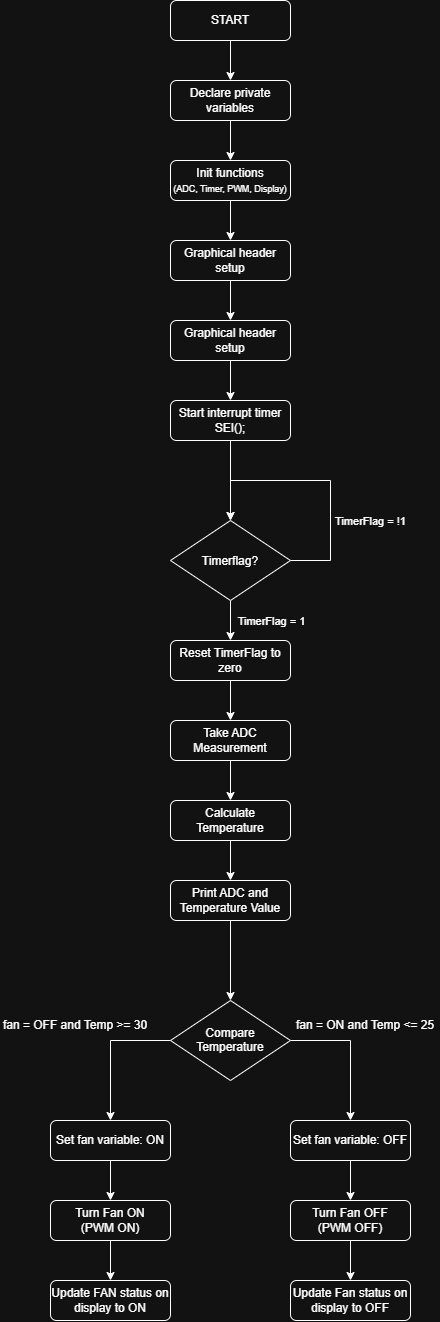

The diagram above was exported from draw.io. Its source (the exported page's mxGraphModel, read from the mxfile embedded in the PNG):
<mxGraphModel dx="982" dy="679" grid="1" gridSize="10" guides="1" tooltips="1" connect="1" arrows="1" fold="1" page="1" pageScale="1" pageWidth="827" pageHeight="1169" math="0" shadow="0">
  <root>
    <mxCell id="0" />
    <mxCell id="1" parent="0" />
    <mxCell id="chZW-HWLFBpnBnJvvksl-46" edge="1" parent="1" source="chZW-HWLFBpnBnJvvksl-2" style="edgeStyle=orthogonalEdgeStyle;rounded=0;orthogonalLoop=1;jettySize=auto;html=1;" target="chZW-HWLFBpnBnJvvksl-8" value="">
      <mxGeometry relative="1" as="geometry" />
    </mxCell>
    <mxCell id="chZW-HWLFBpnBnJvvksl-2" parent="1" style="rounded=1;whiteSpace=wrap;html=1;roundedPerimeter=1;" value="START" vertex="1">
      <mxGeometry height="40" width="120" x="280" y="120" as="geometry" />
    </mxCell>
    <mxCell id="chZW-HWLFBpnBnJvvksl-44" edge="1" parent="1" source="chZW-HWLFBpnBnJvvksl-3" style="edgeStyle=orthogonalEdgeStyle;rounded=0;orthogonalLoop=1;jettySize=auto;html=1;" target="chZW-HWLFBpnBnJvvksl-6" value="">
      <mxGeometry relative="1" as="geometry" />
    </mxCell>
    <mxCell id="chZW-HWLFBpnBnJvvksl-3" parent="1" style="rounded=1;whiteSpace=wrap;html=1;roundedPerimeter=1;" value="Init functions&lt;div&gt;&lt;font style=&quot;font-size: 9px;&quot;&gt;(ADC, Timer, PWM, Display)&lt;/font&gt;&lt;/div&gt;" vertex="1">
      <mxGeometry height="40" width="120" x="280" y="280" as="geometry" />
    </mxCell>
    <mxCell id="chZW-HWLFBpnBnJvvksl-15" edge="1" parent="1" source="chZW-HWLFBpnBnJvvksl-5" style="edgeStyle=orthogonalEdgeStyle;rounded=0;orthogonalLoop=1;jettySize=auto;html=1;" target="chZW-HWLFBpnBnJvvksl-14" value="">
      <mxGeometry relative="1" as="geometry" />
    </mxCell>
    <mxCell id="chZW-HWLFBpnBnJvvksl-16" connectable="0" parent="chZW-HWLFBpnBnJvvksl-15" style="edgeLabel;html=1;align=center;verticalAlign=middle;resizable=0;points=[];" value="TimerFlag = 1" vertex="1">
      <mxGeometry relative="1" x="-0.4056" y="-1" as="geometry">
        <mxPoint x="41" y="8" as="offset" />
      </mxGeometry>
    </mxCell>
    <mxCell id="chZW-HWLFBpnBnJvvksl-5" parent="1" style="rhombus;whiteSpace=wrap;html=1;shapeInside=1;" value="Timerflag?" vertex="1">
      <mxGeometry height="80" width="120" x="280" y="640" as="geometry" />
    </mxCell>
    <mxCell id="chZW-HWLFBpnBnJvvksl-43" edge="1" parent="1" source="chZW-HWLFBpnBnJvvksl-6" style="edgeStyle=orthogonalEdgeStyle;rounded=0;orthogonalLoop=1;jettySize=auto;html=1;" target="chZW-HWLFBpnBnJvvksl-9" value="">
      <mxGeometry relative="1" as="geometry" />
    </mxCell>
    <mxCell id="chZW-HWLFBpnBnJvvksl-6" parent="1" style="rounded=1;whiteSpace=wrap;html=1;roundedPerimeter=1;" value="Graphical header setup" vertex="1">
      <mxGeometry height="40" width="120" x="280" y="360" as="geometry" />
    </mxCell>
    <mxCell id="chZW-HWLFBpnBnJvvksl-45" edge="1" parent="1" source="chZW-HWLFBpnBnJvvksl-8" style="edgeStyle=orthogonalEdgeStyle;rounded=0;orthogonalLoop=1;jettySize=auto;html=1;" target="chZW-HWLFBpnBnJvvksl-3" value="">
      <mxGeometry relative="1" as="geometry" />
    </mxCell>
    <mxCell id="chZW-HWLFBpnBnJvvksl-8" parent="1" style="rounded=1;whiteSpace=wrap;html=1;roundedPerimeter=1;" value="Declare private variables" vertex="1">
      <mxGeometry height="40" width="120" x="280" y="200" as="geometry" />
    </mxCell>
    <mxCell id="chZW-HWLFBpnBnJvvksl-42" edge="1" parent="1" source="chZW-HWLFBpnBnJvvksl-9" style="edgeStyle=orthogonalEdgeStyle;rounded=0;orthogonalLoop=1;jettySize=auto;html=1;" target="chZW-HWLFBpnBnJvvksl-10" value="">
      <mxGeometry relative="1" as="geometry" />
    </mxCell>
    <mxCell id="chZW-HWLFBpnBnJvvksl-9" parent="1" style="rounded=1;whiteSpace=wrap;html=1;roundedPerimeter=1;" value="Graphical header setup" vertex="1">
      <mxGeometry height="40" width="120" x="280" y="440" as="geometry" />
    </mxCell>
    <mxCell id="chZW-HWLFBpnBnJvvksl-41" edge="1" parent="1" source="chZW-HWLFBpnBnJvvksl-10" style="edgeStyle=orthogonalEdgeStyle;rounded=0;orthogonalLoop=1;jettySize=auto;html=1;" target="chZW-HWLFBpnBnJvvksl-5" value="">
      <mxGeometry relative="1" as="geometry" />
    </mxCell>
    <mxCell id="chZW-HWLFBpnBnJvvksl-10" parent="1" style="rounded=1;whiteSpace=wrap;html=1;roundedPerimeter=1;" value="Start interrupt timer&lt;br&gt;SEI();" vertex="1">
      <mxGeometry height="40" width="120" x="280" y="520" as="geometry" />
    </mxCell>
    <mxCell id="chZW-HWLFBpnBnJvvksl-11" edge="1" parent="1" source="chZW-HWLFBpnBnJvvksl-5" style="endArrow=classic;startArrow=none;html=1;rounded=0;exitX=1;exitY=0.5;exitDx=0;exitDy=0;entryX=0.5;entryY=0;entryDx=0;entryDy=0;edgeStyle=orthogonalEdgeStyle;innerLoopWaypoints=1;startFill=0;" target="chZW-HWLFBpnBnJvvksl-5" value="">
      <mxGeometry height="50" relative="1" width="50" x="0.3385" as="geometry">
        <Array as="points">
          <mxPoint x="440" y="680" />
          <mxPoint x="440" y="600" />
          <mxPoint x="340" y="600" />
        </Array>
        <mxPoint x="430" y="710" as="sourcePoint" />
        <mxPoint x="480" y="660" as="targetPoint" />
      </mxGeometry>
    </mxCell>
    <mxCell id="chZW-HWLFBpnBnJvvksl-13" connectable="0" parent="chZW-HWLFBpnBnJvvksl-11" style="edgeLabel;html=1;align=center;verticalAlign=middle;resizable=0;points=[];" value="TimerFlag = !1" vertex="1">
      <mxGeometry relative="1" x="-0.8877" as="geometry">
        <mxPoint x="65" y="-40" as="offset" />
      </mxGeometry>
    </mxCell>
    <mxCell id="chZW-HWLFBpnBnJvvksl-40" edge="1" parent="1" source="chZW-HWLFBpnBnJvvksl-14" style="edgeStyle=orthogonalEdgeStyle;rounded=0;orthogonalLoop=1;jettySize=auto;html=1;" target="chZW-HWLFBpnBnJvvksl-18" value="">
      <mxGeometry relative="1" as="geometry" />
    </mxCell>
    <mxCell id="chZW-HWLFBpnBnJvvksl-14" parent="1" style="rounded=1;whiteSpace=wrap;html=1;roundedPerimeter=1;" value="Reset TimerFlag to zero" vertex="1">
      <mxGeometry height="40" width="120" x="280" y="760" as="geometry" />
    </mxCell>
    <mxCell id="chZW-HWLFBpnBnJvvksl-39" edge="1" parent="1" source="chZW-HWLFBpnBnJvvksl-18" style="edgeStyle=orthogonalEdgeStyle;rounded=0;orthogonalLoop=1;jettySize=auto;html=1;" target="chZW-HWLFBpnBnJvvksl-19" value="">
      <mxGeometry relative="1" as="geometry" />
    </mxCell>
    <mxCell id="chZW-HWLFBpnBnJvvksl-18" parent="1" style="rounded=1;whiteSpace=wrap;html=1;roundedPerimeter=1;" value="Take ADC Measurement" vertex="1">
      <mxGeometry height="40" width="120" x="280" y="840" as="geometry" />
    </mxCell>
    <mxCell id="chZW-HWLFBpnBnJvvksl-38" edge="1" parent="1" source="chZW-HWLFBpnBnJvvksl-19" style="edgeStyle=orthogonalEdgeStyle;rounded=0;orthogonalLoop=1;jettySize=auto;html=1;" target="chZW-HWLFBpnBnJvvksl-20" value="">
      <mxGeometry relative="1" as="geometry" />
    </mxCell>
    <mxCell id="chZW-HWLFBpnBnJvvksl-19" parent="1" style="rounded=1;whiteSpace=wrap;html=1;roundedPerimeter=1;" value="Calculate Temperature" vertex="1">
      <mxGeometry height="40" width="120" x="280" y="920" as="geometry" />
    </mxCell>
    <mxCell id="chZW-HWLFBpnBnJvvksl-37" edge="1" parent="1" source="chZW-HWLFBpnBnJvvksl-20" style="edgeStyle=orthogonalEdgeStyle;rounded=0;orthogonalLoop=1;jettySize=auto;html=1;" target="chZW-HWLFBpnBnJvvksl-22" value="">
      <mxGeometry relative="1" as="geometry" />
    </mxCell>
    <mxCell id="chZW-HWLFBpnBnJvvksl-20" parent="1" style="rounded=1;whiteSpace=wrap;html=1;roundedPerimeter=1;" value="Print ADC and Temperature Value" vertex="1">
      <mxGeometry height="40" width="120" x="280" y="1000" as="geometry" />
    </mxCell>
    <mxCell id="chZW-HWLFBpnBnJvvksl-35" edge="1" parent="1" source="chZW-HWLFBpnBnJvvksl-22" style="edgeStyle=orthogonalEdgeStyle;rounded=0;orthogonalLoop=1;jettySize=auto;html=1;entryX=0.5;entryY=0;entryDx=0;entryDy=0;" target="chZW-HWLFBpnBnJvvksl-24">
      <mxGeometry relative="1" as="geometry">
        <Array as="points">
          <mxPoint x="220" y="1160" />
        </Array>
      </mxGeometry>
    </mxCell>
    <mxCell id="chZW-HWLFBpnBnJvvksl-36" edge="1" parent="1" source="chZW-HWLFBpnBnJvvksl-22" style="edgeStyle=orthogonalEdgeStyle;rounded=0;orthogonalLoop=1;jettySize=auto;html=1;entryX=0.5;entryY=0;entryDx=0;entryDy=0;exitX=1;exitY=0.5;exitDx=0;exitDy=0;" target="chZW-HWLFBpnBnJvvksl-25">
      <mxGeometry relative="1" x="-0.0769" as="geometry">
        <mxPoint x="410" y="1160" as="sourcePoint" />
        <mxPoint x="520" y="1200" as="targetPoint" />
      </mxGeometry>
    </mxCell>
    <mxCell id="chZW-HWLFBpnBnJvvksl-22" parent="1" style="rhombus;whiteSpace=wrap;html=1;shapeInside=1;" value="Compare Temperature" vertex="1">
      <mxGeometry height="80" width="120" x="280" y="1120" as="geometry" />
    </mxCell>
    <mxCell id="chZW-HWLFBpnBnJvvksl-31" edge="1" parent="1" source="chZW-HWLFBpnBnJvvksl-24" style="edgeStyle=orthogonalEdgeStyle;rounded=0;orthogonalLoop=1;jettySize=auto;html=1;" target="chZW-HWLFBpnBnJvvksl-26" value="">
      <mxGeometry relative="1" as="geometry" />
    </mxCell>
    <mxCell id="chZW-HWLFBpnBnJvvksl-24" parent="1" style="rounded=1;whiteSpace=wrap;html=1;roundedPerimeter=1;" value="Set fan variable: ON" vertex="1">
      <mxGeometry height="40" width="120" x="160" y="1240" as="geometry" />
    </mxCell>
    <mxCell id="chZW-HWLFBpnBnJvvksl-32" edge="1" parent="1" source="chZW-HWLFBpnBnJvvksl-25" style="edgeStyle=orthogonalEdgeStyle;rounded=0;orthogonalLoop=1;jettySize=auto;html=1;" target="chZW-HWLFBpnBnJvvksl-28" value="">
      <mxGeometry relative="1" as="geometry" />
    </mxCell>
    <mxCell id="chZW-HWLFBpnBnJvvksl-25" parent="1" style="rounded=1;whiteSpace=wrap;html=1;roundedPerimeter=1;" value="Set fan variable: OFF" vertex="1">
      <mxGeometry height="40" width="120" x="400" y="1240" as="geometry" />
    </mxCell>
    <mxCell id="chZW-HWLFBpnBnJvvksl-34" edge="1" parent="1" source="chZW-HWLFBpnBnJvvksl-26" style="edgeStyle=orthogonalEdgeStyle;rounded=0;orthogonalLoop=1;jettySize=auto;html=1;" target="chZW-HWLFBpnBnJvvksl-29" value="">
      <mxGeometry relative="1" as="geometry" />
    </mxCell>
    <mxCell id="chZW-HWLFBpnBnJvvksl-26" parent="1" style="rounded=1;whiteSpace=wrap;html=1;roundedPerimeter=1;" value="Turn Fan ON&lt;br&gt;(PWM ON)" vertex="1">
      <mxGeometry height="40" width="120" x="160" y="1320" as="geometry" />
    </mxCell>
    <mxCell id="chZW-HWLFBpnBnJvvksl-33" edge="1" parent="1" source="chZW-HWLFBpnBnJvvksl-28" style="edgeStyle=orthogonalEdgeStyle;rounded=0;orthogonalLoop=1;jettySize=auto;html=1;" target="chZW-HWLFBpnBnJvvksl-30" value="">
      <mxGeometry relative="1" as="geometry" />
    </mxCell>
    <mxCell id="chZW-HWLFBpnBnJvvksl-28" parent="1" style="rounded=1;whiteSpace=wrap;html=1;roundedPerimeter=1;" value="Turn Fan OFF&lt;br&gt;(PWM OFF)" vertex="1">
      <mxGeometry height="40" width="120" x="400" y="1320" as="geometry" />
    </mxCell>
    <mxCell id="chZW-HWLFBpnBnJvvksl-29" parent="1" style="rounded=1;whiteSpace=wrap;html=1;roundedPerimeter=1;" value="Update FAN status on display to ON" vertex="1">
      <mxGeometry height="40" width="120" x="160" y="1400" as="geometry" />
    </mxCell>
    <mxCell id="chZW-HWLFBpnBnJvvksl-30" parent="1" style="rounded=1;whiteSpace=wrap;html=1;roundedPerimeter=1;" value="Update Fan status on display to OFF" vertex="1">
      <mxGeometry height="40" width="120" x="400" y="1400" as="geometry" />
    </mxCell>
    <mxCell id="chZW-HWLFBpnBnJvvksl-49" parent="1" style="text;html=1;whiteSpace=wrap;strokeColor=none;fillColor=none;align=center;verticalAlign=middle;rounded=0;" value="fan = ON and Temp &amp;lt;= 25" vertex="1">
      <mxGeometry height="30" width="150" x="400" y="1130" as="geometry" />
    </mxCell>
    <mxCell id="chZW-HWLFBpnBnJvvksl-50" parent="1" style="text;html=1;whiteSpace=wrap;strokeColor=none;fillColor=none;align=center;verticalAlign=middle;rounded=0;" value="fan = OFF and Temp &amp;gt;= 30" vertex="1">
      <mxGeometry height="30" width="150" x="110" y="1130" as="geometry" />
    </mxCell>
  </root>
</mxGraphModel>